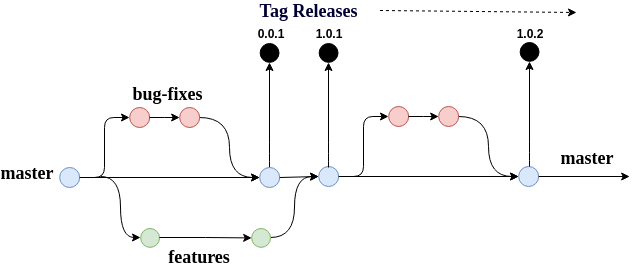

The diagram above was exported from draw.io. Its source (the exported page's mxGraphModel, read from the mxfile embedded in the PNG):
<mxGraphModel dx="949" dy="500" grid="1" gridSize="10" guides="1" tooltips="1" connect="1" arrows="1" fold="1" page="1" pageScale="1" pageWidth="850" pageHeight="1100" math="0" shadow="0">
  <root>
    <mxCell id="0" />
    <mxCell id="1" parent="0" />
    <mxCell id="Zi4UQ_qfuMkFjaab4ORD-20" value="&lt;b&gt;&lt;font style=&quot;font-size: 18px&quot; face=&quot;Verdana&quot;&gt;master&lt;/font&gt;&lt;/b&gt;" style="text;html=1;strokeColor=none;fillColor=none;align=center;verticalAlign=middle;whiteSpace=wrap;rounded=0;" parent="1" vertex="1">
      <mxGeometry x="670" y="364" width="40" height="20" as="geometry" />
    </mxCell>
    <mxCell id="Zi4UQ_qfuMkFjaab4ORD-22" value="&lt;b&gt;&lt;font style=&quot;font-size: 18px&quot; face=&quot;Verdana&quot;&gt;features&lt;/font&gt;&lt;/b&gt;" style="text;html=1;strokeColor=none;fillColor=none;align=center;verticalAlign=middle;whiteSpace=wrap;rounded=0;" parent="1" vertex="1">
      <mxGeometry x="258.5" y="463.9444580078125" width="89" height="20" as="geometry" />
    </mxCell>
    <mxCell id="Zi4UQ_qfuMkFjaab4ORD-23" value="&lt;b&gt;&lt;font style=&quot;font-size: 18px&quot; face=&quot;Verdana&quot;&gt;master&lt;/font&gt;&lt;/b&gt;" style="text;html=1;strokeColor=none;fillColor=none;align=center;verticalAlign=middle;whiteSpace=wrap;rounded=0;" parent="1" vertex="1">
      <mxGeometry x="110" y="379.8072294347427" width="40" height="20" as="geometry" />
    </mxCell>
    <mxCell id="jP-egtk-UPzB4wfwF5h7-7" style="edgeStyle=orthogonalEdgeStyle;rounded=0;orthogonalLoop=1;jettySize=auto;html=1;exitX=0.5;exitY=1;exitDx=0;exitDy=0;" parent="1" source="jP-egtk-UPzB4wfwF5h7-3" edge="1">
      <mxGeometry relative="1" as="geometry">
        <mxPoint x="363.1610738255033" y="394" as="targetPoint" />
      </mxGeometry>
    </mxCell>
    <mxCell id="jP-egtk-UPzB4wfwF5h7-3" value="" style="ellipse;whiteSpace=wrap;html=1;aspect=fixed;fillColor=#dae8fc;strokeColor=#6c8ebf;rotation=-90;" parent="1" vertex="1">
      <mxGeometry x="163.1610738255033" y="384" width="20" height="20" as="geometry" />
    </mxCell>
    <mxCell id="QxdYMPowbaCAUPjT2LSK-9" style="edgeStyle=orthogonalEdgeStyle;curved=1;rounded=0;orthogonalLoop=1;jettySize=auto;html=1;exitX=1;exitY=0.5;exitDx=0;exitDy=0;entryX=0;entryY=0.5;entryDx=0;entryDy=0;" parent="1" source="jP-egtk-UPzB4wfwF5h7-4" target="QxdYMPowbaCAUPjT2LSK-6" edge="1">
      <mxGeometry relative="1" as="geometry" />
    </mxCell>
    <mxCell id="jP-egtk-UPzB4wfwF5h7-4" value="" style="ellipse;whiteSpace=wrap;html=1;aspect=fixed;fillColor=#dae8fc;strokeColor=#6c8ebf;rotation=-90;" parent="1" vertex="1">
      <mxGeometry x="363.1610738255033" y="384" width="20" height="20" as="geometry" />
    </mxCell>
    <mxCell id="jP-egtk-UPzB4wfwF5h7-10" value="" style="ellipse;whiteSpace=wrap;html=1;aspect=fixed;fillColor=#f8cecc;strokeColor=#b85450;rotation=-90;" parent="1" vertex="1">
      <mxGeometry x="233.1610738255033" y="324" width="20" height="20" as="geometry" />
    </mxCell>
    <mxCell id="jP-egtk-UPzB4wfwF5h7-15" style="edgeStyle=orthogonalEdgeStyle;rounded=0;orthogonalLoop=1;jettySize=auto;elbow=vertical;html=1;exitX=0.5;exitY=1;exitDx=0;exitDy=0;entryX=0.5;entryY=0;entryDx=0;entryDy=0;curved=1;" parent="1" source="jP-egtk-UPzB4wfwF5h7-11" target="jP-egtk-UPzB4wfwF5h7-4" edge="1">
      <mxGeometry relative="1" as="geometry" />
    </mxCell>
    <mxCell id="jP-egtk-UPzB4wfwF5h7-11" value="" style="ellipse;whiteSpace=wrap;html=1;aspect=fixed;fillColor=#f8cecc;strokeColor=#b85450;rotation=-90;" parent="1" vertex="1">
      <mxGeometry x="283.1610738255033" y="324" width="20" height="20" as="geometry" />
    </mxCell>
    <mxCell id="jP-egtk-UPzB4wfwF5h7-14" style="edgeStyle=elbowEdgeStyle;rounded=0;orthogonalLoop=1;jettySize=auto;elbow=vertical;html=1;exitX=0.5;exitY=1;exitDx=0;exitDy=0;" parent="1" source="jP-egtk-UPzB4wfwF5h7-10" target="jP-egtk-UPzB4wfwF5h7-11" edge="1">
      <mxGeometry relative="1" as="geometry" />
    </mxCell>
    <mxCell id="jP-egtk-UPzB4wfwF5h7-13" value="" style="endArrow=classic;html=1;entryX=0.5;entryY=0;entryDx=0;entryDy=0;edgeStyle=elbowEdgeStyle;" parent="1" target="jP-egtk-UPzB4wfwF5h7-10" edge="1">
      <mxGeometry width="50" height="50" relative="1" as="geometry">
        <mxPoint x="183.1610738255033" y="394" as="sourcePoint" />
        <mxPoint x="403.1610738255033" y="354" as="targetPoint" />
      </mxGeometry>
    </mxCell>
    <mxCell id="jP-egtk-UPzB4wfwF5h7-25" style="edgeStyle=orthogonalEdgeStyle;rounded=0;orthogonalLoop=1;jettySize=auto;html=1;exitX=0.5;exitY=1;exitDx=0;exitDy=0;" parent="1" source="jP-egtk-UPzB4wfwF5h7-26" edge="1">
      <mxGeometry relative="1" as="geometry">
        <mxPoint x="622.1610738255033" y="393" as="targetPoint" />
      </mxGeometry>
    </mxCell>
    <mxCell id="jP-egtk-UPzB4wfwF5h7-26" value="" style="ellipse;whiteSpace=wrap;html=1;aspect=fixed;fillColor=#dae8fc;strokeColor=#6c8ebf;rotation=-90;" parent="1" vertex="1">
      <mxGeometry x="422.1610738255033" y="383" width="20" height="20" as="geometry" />
    </mxCell>
    <mxCell id="Zi4UQ_qfuMkFjaab4ORD-1" style="rounded=0;orthogonalLoop=1;jettySize=auto;html=1;exitX=0.5;exitY=1;exitDx=0;exitDy=0;entryX=0.5;entryY=0;entryDx=0;entryDy=0;" parent="1" source="jP-egtk-UPzB4wfwF5h7-4" target="jP-egtk-UPzB4wfwF5h7-26" edge="1">
      <mxGeometry relative="1" as="geometry" />
    </mxCell>
    <mxCell id="jP-egtk-UPzB4wfwF5h7-27" value="" style="ellipse;whiteSpace=wrap;html=1;aspect=fixed;fillColor=#dae8fc;strokeColor=#6c8ebf;rotation=-90;" parent="1" vertex="1">
      <mxGeometry x="622.1610738255033" y="383" width="20" height="20" as="geometry" />
    </mxCell>
    <mxCell id="jP-egtk-UPzB4wfwF5h7-29" value="" style="ellipse;whiteSpace=wrap;html=1;aspect=fixed;fillColor=#f8cecc;strokeColor=#b85450;rotation=-90;" parent="1" vertex="1">
      <mxGeometry x="492.1610738255033" y="323" width="20" height="20" as="geometry" />
    </mxCell>
    <mxCell id="jP-egtk-UPzB4wfwF5h7-30" style="edgeStyle=orthogonalEdgeStyle;rounded=0;orthogonalLoop=1;jettySize=auto;elbow=vertical;html=1;exitX=0.5;exitY=1;exitDx=0;exitDy=0;entryX=0.5;entryY=0;entryDx=0;entryDy=0;curved=1;" parent="1" source="jP-egtk-UPzB4wfwF5h7-31" target="jP-egtk-UPzB4wfwF5h7-27" edge="1">
      <mxGeometry relative="1" as="geometry" />
    </mxCell>
    <mxCell id="jP-egtk-UPzB4wfwF5h7-31" value="" style="ellipse;whiteSpace=wrap;html=1;aspect=fixed;fillColor=#f8cecc;strokeColor=#b85450;rotation=-90;" parent="1" vertex="1">
      <mxGeometry x="542.1610738255033" y="323" width="20" height="20" as="geometry" />
    </mxCell>
    <mxCell id="jP-egtk-UPzB4wfwF5h7-28" style="edgeStyle=elbowEdgeStyle;rounded=0;orthogonalLoop=1;jettySize=auto;elbow=vertical;html=1;exitX=0.5;exitY=1;exitDx=0;exitDy=0;" parent="1" source="jP-egtk-UPzB4wfwF5h7-29" target="jP-egtk-UPzB4wfwF5h7-31" edge="1">
      <mxGeometry relative="1" as="geometry" />
    </mxCell>
    <mxCell id="jP-egtk-UPzB4wfwF5h7-32" value="" style="endArrow=classic;html=1;entryX=0.5;entryY=0;entryDx=0;entryDy=0;edgeStyle=elbowEdgeStyle;" parent="1" target="jP-egtk-UPzB4wfwF5h7-29" edge="1">
      <mxGeometry width="50" height="50" relative="1" as="geometry">
        <mxPoint x="442.1610738255033" y="393" as="sourcePoint" />
        <mxPoint x="662.1610738255033" y="353" as="targetPoint" />
      </mxGeometry>
    </mxCell>
    <mxCell id="Zi4UQ_qfuMkFjaab4ORD-14" style="edgeStyle=orthogonalEdgeStyle;rounded=0;orthogonalLoop=1;jettySize=auto;html=1;exitX=0.5;exitY=1;exitDx=0;exitDy=0;entryX=0.5;entryY=0;entryDx=0;entryDy=0;curved=1;" parent="1" source="Zi4UQ_qfuMkFjaab4ORD-6" target="jP-egtk-UPzB4wfwF5h7-26" edge="1">
      <mxGeometry relative="1" as="geometry" />
    </mxCell>
    <mxCell id="Zi4UQ_qfuMkFjaab4ORD-16" value="" style="endArrow=classic;html=1;exitX=0.5;exitY=1;exitDx=0;exitDy=0;" parent="1" source="jP-egtk-UPzB4wfwF5h7-27" edge="1">
      <mxGeometry width="50" height="50" relative="1" as="geometry">
        <mxPoint x="713.1610738255033" y="404" as="sourcePoint" />
        <mxPoint x="733.1610738255033" y="393" as="targetPoint" />
      </mxGeometry>
    </mxCell>
    <mxCell id="Zi4UQ_qfuMkFjaab4ORD-4" value="" style="ellipse;whiteSpace=wrap;html=1;aspect=fixed;fillColor=#d5e8d4;strokeColor=#82b366;direction=east;rotation=-90;" parent="1" vertex="1">
      <mxGeometry x="244.1610738255033" y="445" width="18.862690707350904" height="18.862690707350904" as="geometry" />
    </mxCell>
    <mxCell id="Zi4UQ_qfuMkFjaab4ORD-3" style="edgeStyle=elbowEdgeStyle;rounded=0;orthogonalLoop=1;jettySize=auto;elbow=vertical;html=1;exitX=0.5;exitY=1;exitDx=0;exitDy=0;" parent="1" source="Zi4UQ_qfuMkFjaab4ORD-4" target="Zi4UQ_qfuMkFjaab4ORD-6" edge="1">
      <mxGeometry relative="1" as="geometry" />
    </mxCell>
    <mxCell id="Zi4UQ_qfuMkFjaab4ORD-6" value="" style="ellipse;whiteSpace=wrap;html=1;aspect=fixed;fillColor=#d5e8d4;strokeColor=#82b366;direction=east;rotation=-90;" parent="1" vertex="1">
      <mxGeometry x="355.1610738255033" y="445" width="18.862690707350904" height="18.862690707350904" as="geometry" />
    </mxCell>
    <mxCell id="Zi4UQ_qfuMkFjaab4ORD-7" value="" style="endArrow=classic;html=1;entryX=0.5;entryY=0;entryDx=0;entryDy=0;edgeStyle=orthogonalEdgeStyle;exitX=0.5;exitY=0;exitDx=0;exitDy=0;curved=1;" parent="1" target="Zi4UQ_qfuMkFjaab4ORD-4" edge="1">
      <mxGeometry width="50" height="50" relative="1" as="geometry">
        <mxPoint x="204.1610738255033" y="393" as="sourcePoint" />
        <mxPoint x="412.1610738255033" y="287" as="targetPoint" />
      </mxGeometry>
    </mxCell>
    <mxCell id="Zi4UQ_qfuMkFjaab4ORD-21" value="&lt;b&gt;&lt;font style=&quot;font-size: 18px&quot; face=&quot;Verdana&quot;&gt;bug-fixes&lt;/font&gt;&lt;/b&gt;" style="text;html=1;strokeColor=none;fillColor=none;align=center;verticalAlign=middle;whiteSpace=wrap;rounded=0;" parent="1" vertex="1">
      <mxGeometry x="226" y="300" width="89" height="20" as="geometry" />
    </mxCell>
    <mxCell id="QxdYMPowbaCAUPjT2LSK-6" value="" style="ellipse;whiteSpace=wrap;html=1;aspect=fixed;fillColor=#000000;strokeColor=#000000;direction=east;rotation=-90;" parent="1" vertex="1">
      <mxGeometry x="363.6610738255033" y="260" width="18.862690707350904" height="18.862690707350904" as="geometry" />
    </mxCell>
    <mxCell id="QxdYMPowbaCAUPjT2LSK-10" style="edgeStyle=orthogonalEdgeStyle;curved=1;rounded=0;orthogonalLoop=1;jettySize=auto;html=1;exitX=1;exitY=0.5;exitDx=0;exitDy=0;entryX=0;entryY=0.5;entryDx=0;entryDy=0;" parent="1" target="QxdYMPowbaCAUPjT2LSK-11" edge="1">
      <mxGeometry relative="1" as="geometry">
        <mxPoint x="432" y="384" as="sourcePoint" />
      </mxGeometry>
    </mxCell>
    <mxCell id="QxdYMPowbaCAUPjT2LSK-11" value="" style="ellipse;whiteSpace=wrap;html=1;aspect=fixed;fillColor=#000000;strokeColor=#000000;direction=east;rotation=-90;" parent="1" vertex="1">
      <mxGeometry x="422.6610738255033" y="260" width="18.862690707350904" height="18.862690707350904" as="geometry" />
    </mxCell>
    <mxCell id="QxdYMPowbaCAUPjT2LSK-12" style="edgeStyle=orthogonalEdgeStyle;curved=1;rounded=0;orthogonalLoop=1;jettySize=auto;html=1;exitX=1;exitY=0.5;exitDx=0;exitDy=0;entryX=0;entryY=0.5;entryDx=0;entryDy=0;" parent="1" target="QxdYMPowbaCAUPjT2LSK-13" edge="1">
      <mxGeometry relative="1" as="geometry">
        <mxPoint x="633" y="383" as="sourcePoint" />
      </mxGeometry>
    </mxCell>
    <mxCell id="QxdYMPowbaCAUPjT2LSK-13" value="" style="ellipse;whiteSpace=wrap;html=1;aspect=fixed;fillColor=#000000;strokeColor=#000000;direction=east;rotation=-90;" parent="1" vertex="1">
      <mxGeometry x="623.6610738255033" y="259" width="18.862690707350904" height="18.862690707350904" as="geometry" />
    </mxCell>
    <mxCell id="QxdYMPowbaCAUPjT2LSK-14" value="&lt;b&gt;0.0.1&lt;/b&gt;" style="text;html=1;strokeColor=none;fillColor=none;align=center;verticalAlign=middle;whiteSpace=wrap;rounded=0;" parent="1" vertex="1">
      <mxGeometry x="354" y="239" width="40" height="20" as="geometry" />
    </mxCell>
    <mxCell id="QxdYMPowbaCAUPjT2LSK-15" value="&lt;b&gt;1.0.1&lt;/b&gt;" style="text;html=1;strokeColor=none;fillColor=none;align=center;verticalAlign=middle;whiteSpace=wrap;rounded=0;" parent="1" vertex="1">
      <mxGeometry x="412" y="239" width="40" height="20" as="geometry" />
    </mxCell>
    <mxCell id="QxdYMPowbaCAUPjT2LSK-16" value="&lt;b&gt;1.0.2&lt;/b&gt;" style="text;html=1;strokeColor=none;fillColor=none;align=center;verticalAlign=middle;whiteSpace=wrap;rounded=0;" parent="1" vertex="1">
      <mxGeometry x="613" y="239" width="40" height="20" as="geometry" />
    </mxCell>
    <mxCell id="Rd4j9hPGQYoFm5sTaz11-1" value="&lt;b&gt;&lt;font style=&quot;font-size: 18px&quot; face=&quot;Verdana&quot; color=&quot;#000033&quot;&gt;Tag Releases&lt;/font&gt;&lt;/b&gt;" style="text;html=1;strokeColor=none;fillColor=none;align=center;verticalAlign=middle;whiteSpace=wrap;rounded=0;" vertex="1" parent="1">
      <mxGeometry x="340.5" y="217" width="143" height="20" as="geometry" />
    </mxCell>
    <mxCell id="Rd4j9hPGQYoFm5sTaz11-2" value="" style="endArrow=classic;html=1;exitX=1;exitY=0.5;exitDx=0;exitDy=0;dashed=1;" edge="1" parent="1" source="Rd4j9hPGQYoFm5sTaz11-1">
      <mxGeometry width="50" height="50" relative="1" as="geometry">
        <mxPoint x="100" y="550" as="sourcePoint" />
        <mxPoint x="680" y="229" as="targetPoint" />
      </mxGeometry>
    </mxCell>
  </root>
</mxGraphModel>